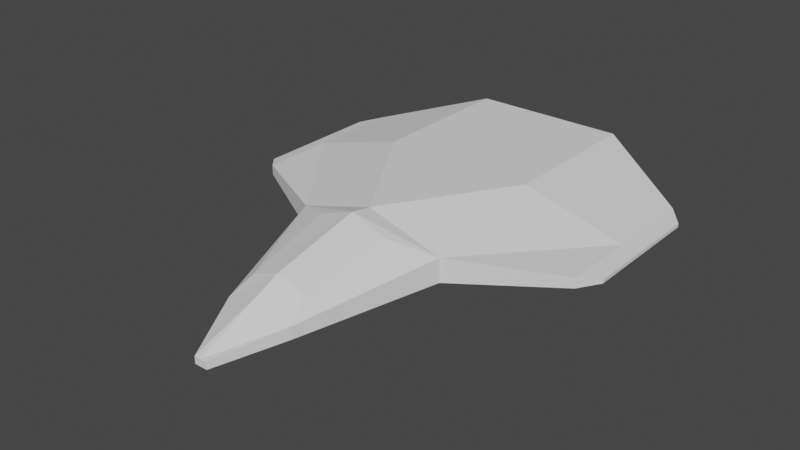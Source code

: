 # Source: ship_3.blend  (saved by Blender 2.93.21; exported with 4.5.12 LTS)
import bpy
from mathutils import Matrix  # noqa: F401  (used for matrix-valued properties, if any)

bpy.ops.wm.read_factory_settings(use_empty=True)
scene = bpy.context.scene
scene.name = 'Scene'

# ---- world
world_world = bpy.data.worlds.new('World'); scene.world = world_world
world_world.use_nodes = True; world_world.node_tree.nodes.clear()
_N = world_world.node_tree.nodes; _L = world_world.node_tree.links
n0 = _N.new('ShaderNodeOutputWorld'); n0.name = 'World Output'; n0.location = (300, 300)
n1 = _N.new('ShaderNodeBackground'); n1.name = 'Background'; n1.location = (10, 300)
n1.inputs[0].default_value = (0.05088, 0.05088, 0.05088, 1.0)
_L.new(n1.outputs[0], n0.inputs[0])
n0.is_active_output = True
world_world.color = (0.05088, 0.05088, 0.05088)
world_world.use_sun_shadow = False
world_world.sun_shadow_jitter_overblur = 0.0

# ---- meshes
me_cube_001 = bpy.data.meshes.new('Cube.001')
me_cube_001.from_pydata([(10.0, 4.572, -5.434), (10.0, 4.572, 3.542), (-10.0, 4.572, -5.434), (-10.0, 4.572, 3.542), (10.0, 24.57, -5.434), (10.0, 24.57, 3.542), (-10.0, 24.57, -5.434), (-10.0, 24.57, 3.542), (-10.0, -11.58, -2.503), (10.0, -11.58, -2.503), (4.709, -14.5, 2.374), (-4.709, -14.5, 2.374), (-4.577, -28.93, -3.446), (4.577, -28.93, -3.446), (3.69, -26.0, 0.006299), (-3.69, -26.0, 0.006299), (-0.8424, -37.09, -4.461), (0.8424, -37.09, -4.461), (0.8424, -37.09, -3.551), (-0.8424, -37.09, -3.551), (22.79, 5.084, -1.546), (22.79, 5.084, -0.2463), (-22.79, 5.084, -0.2463), (-22.79, 5.084, -1.546), (-22.79, 17.1, -1.546), (-22.79, 17.1, -0.2463), (22.79, 17.1, -0.2463), (22.79, 17.1, -1.546), (22.79, -4.624, -1.546), (22.79, -4.624, -0.2463), (-22.79, -4.624, -0.2463), (-22.79, -4.624, -1.546), (24.86, 5.25, -1.171), (24.86, 5.25, -0.703), (-24.86, 5.25, -0.703), (-24.86, 5.25, -1.171), (-24.86, 14.67, -1.171), (-24.86, 14.67, -0.703), (24.86, 14.67, -0.703), (24.86, 14.67, -1.171), (24.86, -2.357, -1.171), (24.86, -2.357, -0.703), (-24.86, -2.357, -0.703), (-24.86, -2.357, -1.171), (4.371e-07, 4.572, -5.434), (4.371e-07, 4.572, 3.542), (-4.371e-07, 24.57, -5.434), (-4.371e-07, 24.57, 3.542), (-1.042, -10.87, -5.009), (1.269e-06, -14.47, 4.057), (1.901e-06, -28.93, -5.64), (1.775e-06, -26.03, 1.413), (2.258e-06, -37.09, -4.461), (2.258e-06, -37.09, -3.551), (1.143e-06, -11.58, 3.542), (-10.0, -11.58, 0.611), (1.901e-06, -28.93, 0.08834), (-4.577, -28.93, -1.882), (10.0, -11.58, 0.611), (4.577, -28.93, -1.882)], [], [(3, 55, 54), (5, 1, 21, 26), (46, 47, 5, 4), (6, 2, 23, 24), (44, 46, 4, 0), (47, 45, 1, 5), (55, 8, 12, 57), (44, 0, 9, 48), (58, 29, 21), (0, 4, 27, 20), (56, 57, 19, 53), (9, 58, 59, 13), (49, 11, 15, 51), (48, 9, 13, 50), (52, 53, 19, 16), (50, 13, 17, 52), (57, 12, 16, 19), (13, 59, 18, 17), (30, 22, 34, 42), (22, 25, 37, 34), (23, 31, 43, 35), (20, 27, 39, 32), (9, 0, 20, 28), (8, 55, 30, 31), (3, 7, 25, 22), (2, 8, 31, 23), (4, 5, 26, 27), (55, 3, 22), (7, 6, 24, 25), (58, 9, 28, 29), (35, 34, 37, 36), (39, 38, 33, 32), (34, 35, 43, 42), (32, 33, 41, 40), (26, 21, 33, 38), (25, 24, 36, 37), (21, 29, 41, 33), (29, 28, 40, 41), (27, 26, 38, 39), (28, 20, 32, 40), (24, 23, 35, 36), (31, 30, 42, 43), (12, 50, 52, 16), (17, 18, 53, 52), (8, 48, 50, 12), (10, 49, 51, 14), (59, 56, 53, 18), (2, 44, 48, 8), (7, 3, 45, 47), (2, 6, 46, 44), (6, 7, 47, 46), (1, 45, 54), (49, 54, 55), (51, 15, 57, 56), (15, 11, 55, 57), (10, 14, 59, 58), (49, 10, 58), (14, 51, 56, 59), (45, 3, 54), (58, 1, 54), (11, 49, 55), (54, 49, 58), (1, 58, 21), (30, 55, 22)])
_uv = me_cube_001.uv_layers.new(name='UVMap')
_uv.uv.foreach_set('vector', [0.875, 0.5, 0.875, 0.5, 0.875, 0.625, 0.625, 0.75, 0.875, 0.75, 0.875, 0.75, 0.625, 0.75, 0.375, 0.625, 0.625, 0.625, 0.625, 0.75, 0.375, 0.75, 0.375, 0.5, 0.125, 0.5, 0.125, 0.5, 0.375, 0.5, 0.125, 0.625, 0.375, 0.625, 0.375, 0.75, 0.125, 0.75, 0.625, 0.625, 0.875, 0.625, 0.875, 0.75, 0.625, 0.75, 0.625, 0.25, 0.375, 0.25, 0.375, 0.25, 0.625, 0.25, 0.125, 0.625, 0.125, 0.75, 0.125, 0.75, 0.125, 0.625, 0.875, 0.75, 0.875, 0.75, 0.875, 0.75, 0.125, 0.75, 0.375, 0.75, 0.375, 0.75, 0.125, 0.75, 0.875, 0.625, 0.875, 0.5, 0.875, 0.5, 0.875, 0.625, 0.375, 1.0, 0.625, 1.0, 0.625, 1.0, 0.375, 1.0, 0.875, 0.6252, 0.875, 0.5399, 0.875, 0.563, 0.875, 0.6249, 0.125, 0.625, 0.125, 0.75, 0.125, 0.75, 0.125, 0.625, 0.375, 0.125, 0.625, 0.125, 0.625, 0.25, 0.375, 0.25, 0.125, 0.625, 0.125, 0.75, 0.125, 0.75, 0.125, 0.625, 0.625, 0.25, 0.375, 0.25, 0.375, 0.25, 0.625, 0.25, 0.375, 1.0, 0.625, 1.0, 0.625, 1.0, 0.375, 1.0, 0.875, 0.5, 0.875, 0.5, 0.875, 0.5, 0.875, 0.5, 0.875, 0.5, 0.625, 0.5, 0.625, 0.5, 0.875, 0.5, 0.125, 0.5, 0.125, 0.5, 0.125, 0.5, 0.125, 0.5, 0.125, 0.75, 0.375, 0.75, 0.375, 0.75, 0.125, 0.75, 0.125, 0.75, 0.125, 0.75, 0.125, 0.75, 0.125, 0.75, 0.375, 0.25, 0.625, 0.25, 0.625, 0.25, 0.375, 0.25, 0.875, 0.5, 0.625, 0.5, 0.625, 0.5, 0.875, 0.5, 0.125, 0.5, 0.125, 0.5, 0.125, 0.5, 0.125, 0.5, 0.375, 0.75, 0.625, 0.75, 0.625, 0.75, 0.375, 0.75, 0.875, 0.5, 0.875, 0.5, 0.875, 0.5, 0.625, 0.5, 0.375, 0.5, 0.375, 0.5, 0.625, 0.5, 0.625, 1.0, 0.375, 1.0, 0.375, 1.0, 0.625, 1.0, 0.375, 0.25, 0.625, 0.25, 0.625, 0.5, 0.375, 0.5, 0.375, 0.75, 0.625, 0.75, 0.625, 1.0, 0.375, 1.0, 0.625, 0.25, 0.375, 0.25, 0.375, 0.25, 0.625, 0.25, 0.375, 1.0, 0.625, 1.0, 0.625, 1.0, 0.375, 1.0, 0.625, 0.75, 0.875, 0.75, 0.875, 0.75, 0.625, 0.75, 0.625, 0.5, 0.375, 0.5, 0.375, 0.5, 0.625, 0.5, 0.875, 0.75, 0.875, 0.75, 0.875, 0.75, 0.875, 0.75, 0.625, 1.0, 0.375, 1.0, 0.375, 1.0, 0.625, 1.0, 0.375, 0.75, 0.625, 0.75, 0.625, 0.75, 0.375, 0.75, 0.125, 0.75, 0.125, 0.75, 0.125, 0.75, 0.125, 0.75, 0.375, 0.5, 0.125, 0.5, 0.125, 0.5, 0.375, 0.5, 0.375, 0.25, 0.625, 0.25, 0.625, 0.25, 0.375, 0.25, 0.125, 0.5, 0.125, 0.625, 0.125, 0.625, 0.125, 0.5, 0.375, 0.0, 0.625, 0.0, 0.625, 0.125, 0.375, 0.125, 0.125, 0.5, 0.125, 0.625, 0.125, 0.625, 0.125, 0.5, 0.875, 0.7101, 0.875, 0.6252, 0.875, 0.6249, 0.875, 0.687, 0.875, 0.75, 0.875, 0.625, 0.875, 0.625, 0.875, 0.75, 0.125, 0.5, 0.125, 0.625, 0.125, 0.625, 0.125, 0.5, 0.625, 0.5, 0.875, 0.5, 0.875, 0.625, 0.625, 0.625, 0.125, 0.5, 0.375, 0.5, 0.375, 0.625, 0.125, 0.625, 0.375, 0.5, 0.625, 0.5, 0.625, 0.625, 0.375, 0.625, 0.875, 0.75, 0.875, 0.625, 0.875, 0.625, 0.875, 0.6252, 0.875, 0.625, 0.875, 0.5, 0.875, 0.6249, 0.875, 0.563, 0.875, 0.5, 0.875, 0.625, 0.875, 0.563, 0.875, 0.5399, 0.875, 0.5, 0.875, 0.5, 0.875, 0.7101, 0.875, 0.687, 0.875, 0.75, 0.875, 0.75, 0.875, 0.6252, 0.875, 0.7101, 0.875, 0.75, 0.875, 0.687, 0.875, 0.6249, 0.875, 0.625, 0.875, 0.75, 0.875, 0.625, 0.875, 0.5, 0.875, 0.625, 0.875, 0.75, 0.875, 0.75, 0.875, 0.625, 0.875, 0.5399, 0.875, 0.6252, 0.875, 0.5, 0.875, 0.625, 0.875, 0.6252, 0.875, 0.75, 0.875, 0.75, 0.875, 0.75, 0.875, 0.75, 0.875, 0.5, 0.875, 0.5, 0.875, 0.5])
_ca = me_cube_001.color_attributes.new('Col', 'BYTE_COLOR', 'CORNER')
_ca.data.foreach_set('color', [0.02315, 1.0, 0.0009106, 1.0, 1.0, 0.03955, 0.05127, 1.0, 0.02122, 1.0, 0.0, 1.0, 0.02122, 1.0, 0.0, 1.0, 0.02122, 1.0, 0.0, 1.0, 1.0, 0.0331, 0.04519, 1.0, 1.0, 0.0331, 0.04519, 1.0, 1.0, 0.03434, 0.04667, 1.0, 0.08228, 0.9131, 0.005605, 1.0, 0.02122, 1.0, 0.0, 1.0, 1.0, 0.0331, 0.04519, 1.0, 1.0, 0.0331, 0.04519, 1.0, 1.0, 0.0331, 0.04519, 1.0, 1.0, 0.0331, 0.04519, 1.0, 1.0, 0.04971, 0.06125, 1.0, 1.0, 0.0331, 0.04519, 1.0, 1.0, 0.03434, 0.04667, 1.0, 1.0, 0.0331, 0.04519, 1.0, 1.0, 0.0331, 0.04519, 1.0, 0.08228, 0.9131, 0.005605, 1.0, 0.02956, 0.9911, 0.002125, 1.0, 0.02122, 1.0, 0.0, 1.0, 0.02122, 1.0, 0.0, 1.0, 1.0, 0.03955, 0.05127, 1.0, 1.0, 0.03434, 0.04519, 1.0, 1.0, 0.0331, 0.04519, 1.0, 1.0, 0.0331, 0.04519, 1.0, 1.0, 0.0331, 0.04519, 1.0, 1.0, 0.0331, 0.04519, 1.0, 1.0, 0.0331, 0.04519, 1.0, 1.0, 0.0331, 0.04519, 1.0, 1.0, 0.0331, 0.04519, 1.0, 1.0, 0.0331, 0.04519, 1.0, 1.0, 0.0331, 0.04519, 1.0, 1.0, 0.0331, 0.04519, 1.0, 1.0, 0.0331, 0.04519, 1.0, 1.0, 0.0331, 0.04519, 1.0, 1.0, 0.0331, 0.04519, 1.0, 1.0, 0.0331, 0.04519, 1.0, 1.0, 0.0331, 0.04519, 1.0, 1.0, 0.0331, 0.04519, 1.0, 1.0, 0.0331, 0.04519, 1.0, 1.0, 0.0331, 0.04519, 1.0, 1.0, 0.0331, 0.04519, 1.0, 1.0, 0.0331, 0.04519, 1.0, 1.0, 0.0331, 0.04519, 1.0, 0.1274, 0.07421, 1.0, 1.0, 0.06848, 0.01298, 1.0, 1.0, 0.09759, 0.04231, 1.0, 1.0, 0.06663, 0.01229, 1.0, 1.0, 1.0, 0.0331, 0.04519, 1.0, 1.0, 0.0331, 0.04519, 1.0, 1.0, 0.0331, 0.04519, 1.0, 1.0, 0.04374, 0.05613, 1.0, 1.0, 0.0331, 0.04519, 1.0, 1.0, 0.0331, 0.04519, 1.0, 1.0, 0.0331, 0.04519, 1.0, 1.0, 0.0331, 0.04519, 1.0, 1.0, 0.04374, 0.05613, 1.0, 1.0, 0.0331, 0.04519, 1.0, 1.0, 0.0331, 0.04519, 1.0, 1.0, 0.0331, 0.04519, 1.0, 1.0, 0.0331, 0.04519, 1.0, 1.0, 0.0331, 0.04519, 1.0, 1.0, 0.0331, 0.04519, 1.0, 1.0, 0.0331, 0.04519, 1.0, 1.0, 0.0331, 0.04519, 1.0, 1.0, 0.0331, 0.04519, 1.0, 1.0, 0.0331, 0.04519, 1.0, 1.0, 0.0331, 0.04519, 1.0, 1.0, 0.0331, 0.04519, 1.0, 1.0, 0.03434, 0.04519, 1.0, 1.0, 0.0331, 0.04519, 1.0, 1.0, 0.0331, 0.04519, 1.0, 1.0, 0.03434, 0.04519, 1.0, 1.0, 0.0331, 0.04519, 1.0, 1.0, 0.0331, 0.04519, 1.0, 1.0, 0.0331, 0.04519, 1.0, 1.0, 0.0331, 0.04519, 1.0, 1.0, 0.0331, 0.04519, 1.0, 1.0, 0.0331, 0.04519, 1.0, 1.0, 0.06663, 0.07819, 1.0, 1.0, 0.0331, 0.04519, 1.0, 1.0, 0.0331, 0.04519, 1.0, 1.0, 0.05127, 0.06301, 1.0, 1.0, 0.0356, 0.04667, 1.0, 1.0, 0.0331, 0.04519, 1.0, 1.0, 0.0331, 0.04519, 1.0, 1.0, 0.0331, 0.04519, 1.0, 1.0, 0.0331, 0.04519, 1.0, 1.0, 0.03434, 0.04519, 1.0, 1.0, 0.03955, 0.05127, 1.0, 1.0, 0.0331, 0.04519, 1.0, 1.0, 0.0331, 0.04519, 1.0, 0.02315, 1.0, 0.0009106, 1.0, 0.02122, 1.0, 0.0, 1.0, 1.0, 0.0331, 0.04519, 1.0, 1.0, 0.03434, 0.04519, 1.0, 1.0, 0.0331, 0.04519, 1.0, 1.0, 0.03434, 0.04519, 1.0, 1.0, 0.0331, 0.04519, 1.0, 1.0, 0.0331, 0.04519, 1.0, 1.0, 0.0331, 0.04519, 1.0, 0.02122, 1.0, 0.0, 1.0, 1.0, 0.0331, 0.04519, 1.0, 1.0, 0.0331, 0.04519, 1.0, 1.0, 0.03955, 0.05127, 1.0, 0.02315, 1.0, 0.0009106, 1.0, 1.0, 0.03434, 0.04519, 1.0, 0.02122, 1.0, 0.0, 1.0, 1.0, 0.0331, 0.04519, 1.0, 1.0, 0.04971, 0.06125, 1.0, 1.0, 0.0331, 0.04519, 1.0, 1.0, 0.0331, 0.04519, 1.0, 1.0, 0.0331, 0.04519, 1.0, 1.0, 0.0331, 0.04519, 1.0, 1.0, 0.0331, 0.04519, 1.0, 1.0, 0.06663, 0.07819, 1.0, 1.0, 0.0331, 0.04519, 1.0, 1.0, 0.0331, 0.04519, 1.0, 1.0, 0.03434, 0.04667, 1.0, 1.0, 0.05127, 0.06301, 1.0, 1.0, 0.04092, 0.05286, 1.0, 1.0, 0.0331, 0.04519, 1.0, 1.0, 0.0356, 0.04667, 1.0, 1.0, 0.0331, 0.04519, 1.0, 1.0, 0.06663, 0.07819, 1.0, 1.0, 0.0331, 0.04519, 1.0, 1.0, 0.0331, 0.04519, 1.0, 1.0, 0.0356, 0.04667, 1.0, 1.0, 0.0331, 0.04519, 1.0, 1.0, 0.03434, 0.04667, 1.0, 1.0, 0.03434, 0.04667, 1.0, 1.0, 0.0331, 0.04519, 1.0, 1.0, 0.0331, 0.04519, 1.0, 1.0, 0.0331, 0.04519, 1.0, 1.0, 0.04092, 0.05286, 1.0, 1.0, 0.0331, 0.04519, 1.0, 1.0, 0.04971, 0.06125, 1.0, 1.0, 0.03434, 0.04667, 1.0, 1.0, 0.0331, 0.04519, 1.0, 1.0, 0.0331, 0.04519, 1.0, 1.0, 0.0331, 0.04519, 1.0, 1.0, 0.03434, 0.04667, 1.0, 1.0, 0.0331, 0.04519, 1.0, 1.0, 0.0331, 0.04519, 1.0, 1.0, 0.0331, 0.04519, 1.0, 1.0, 0.03434, 0.04667, 1.0, 1.0, 0.03434, 0.04667, 1.0, 1.0, 0.0331, 0.04519, 1.0, 1.0, 0.0331, 0.04519, 1.0, 1.0, 0.04092, 0.05286, 1.0, 1.0, 0.05127, 0.06301, 1.0, 1.0, 0.0331, 0.04519, 1.0, 1.0, 0.0331, 0.04519, 1.0, 1.0, 0.0356, 0.04667, 1.0, 1.0, 0.03434, 0.04667, 1.0, 1.0, 0.04971, 0.06125, 1.0, 1.0, 0.0331, 0.04519, 1.0, 1.0, 0.06663, 0.07819, 1.0, 1.0, 0.03434, 0.04667, 1.0, 1.0, 0.0331, 0.04519, 1.0, 1.0, 0.0331, 0.04519, 1.0, 1.0, 0.0331, 0.04519, 1.0, 1.0, 0.0331, 0.04519, 1.0, 1.0, 0.0331, 0.04519, 1.0, 1.0, 0.04374, 0.05613, 1.0, 1.0, 0.0331, 0.04519, 1.0, 1.0, 0.0331, 0.04519, 1.0, 1.0, 0.0331, 0.04519, 1.0, 1.0, 0.0331, 0.04519, 1.0, 1.0, 0.0331, 0.04519, 1.0, 1.0, 0.0331, 0.04519, 1.0, 1.0, 0.03434, 0.04519, 1.0, 1.0, 0.0331, 0.04519, 1.0, 1.0, 0.04374, 0.05613, 1.0, 1.0, 0.0331, 0.04519, 1.0, 0.08228, 0.02732, 1.0, 1.0, 0.1274, 0.07421, 1.0, 1.0, 0.06663, 0.01229, 1.0, 1.0, 0.07036, 0.01521, 1.0, 1.0, 1.0, 0.0331, 0.04519, 1.0, 1.0, 0.0331, 0.04519, 1.0, 1.0, 0.0331, 0.04519, 1.0, 1.0, 0.0331, 0.04519, 1.0, 1.0, 0.0331, 0.04519, 1.0, 1.0, 0.0331, 0.04519, 1.0, 1.0, 0.0331, 0.04519, 1.0, 1.0, 0.03434, 0.04519, 1.0, 0.02122, 1.0, 0.0, 1.0, 0.02315, 1.0, 0.0009106, 1.0, 0.02956, 0.9911, 0.002125, 1.0, 0.08228, 0.9131, 0.005605, 1.0, 1.0, 0.0331, 0.04519, 1.0, 1.0, 0.0331, 0.04519, 1.0, 1.0, 0.03434, 0.04667, 1.0, 1.0, 0.0331, 0.04519, 1.0, 1.0, 0.0331, 0.04519, 1.0, 0.02122, 1.0, 0.0, 1.0, 0.08228, 0.9131, 0.005605, 1.0, 1.0, 0.03434, 0.04667, 1.0, 0.02122, 1.0, 0.0, 1.0, 0.02956, 0.9911, 0.002125, 1.0, 0.02122, 1.0, 0.0, 1.0, 0.1274, 0.07421, 1.0, 1.0, 0.02122, 1.0, 0.0, 1.0, 1.0, 0.03955, 0.05127, 1.0, 0.06663, 0.01229, 1.0, 1.0, 0.09759, 0.04231, 1.0, 1.0, 1.0, 0.0331, 0.04519, 1.0, 1.0, 0.0331, 0.04519, 1.0, 0.09759, 0.04231, 1.0, 1.0, 0.06848, 0.01298, 1.0, 1.0, 1.0, 0.03955, 0.05127, 1.0, 1.0, 0.0331, 0.04519, 1.0, 0.08228, 0.02732, 1.0, 1.0, 0.07036, 0.01521, 1.0, 1.0, 1.0, 0.0331, 0.04519, 1.0, 1.0, 0.0331, 0.04519, 1.0, 0.1274, 0.07421, 1.0, 1.0, 0.08228, 0.02732, 1.0, 1.0, 1.0, 0.0331, 0.04519, 1.0, 0.07036, 0.01521, 1.0, 1.0, 0.06663, 0.01229, 1.0, 1.0, 1.0, 0.0331, 0.04519, 1.0, 1.0, 0.0331, 0.04519, 1.0, 0.02956, 0.9911, 0.002125, 1.0, 0.02315, 1.0, 0.0009106, 1.0, 0.02122, 1.0, 0.0, 1.0, 1.0, 0.0331, 0.04519, 1.0, 0.02122, 1.0, 0.0, 1.0, 0.02122, 1.0, 0.0, 1.0, 0.06848, 0.01298, 1.0, 1.0, 0.1274, 0.07421, 1.0, 1.0, 1.0, 0.03955, 0.05127, 1.0, 0.02122, 1.0, 0.0, 1.0, 0.1274, 0.07421, 1.0, 1.0, 1.0, 0.0331, 0.04519, 1.0, 0.02122, 1.0, 0.0, 1.0, 1.0, 0.0331, 0.04519, 1.0, 1.0, 0.0331, 0.04519, 1.0, 1.0, 0.0331, 0.04519, 1.0, 1.0, 0.03955, 0.05127, 1.0, 1.0, 0.03434, 0.04519, 1.0])
me_cube_001.use_remesh_fix_poles = True
me_cube_001.use_remesh_preserve_attributes = False
me_cube_001.use_mirror_vertex_groups = False
me_cube_001.update()

# ---- objects
ob_body = bpy.data.objects.new('body', me_cube_001)

# ---- transforms, parenting, visibility, modifiers, constraints
ob_body.location = (0.0, 0.0, 0.0)
ob_body.lineart.crease_threshold = 0.0

# ---- collection membership
scene.collection.objects.link(ob_body)

# ---- scene / render settings (as saved in the file)
scene.frame_start = 1; scene.frame_end = 250; scene.frame_set(115)
scene.render.engine = 'BLENDER_EEVEE_NEXT'
scene.cycles.samples = 128
scene.cycles.sampling_pattern = 'TABULATED_SOBOL'
scene.cycles.use_adaptive_sampling = False
scene.cycles.use_light_tree = False
scene.view_settings.view_transform = 'Filmic'
bpy.context.view_layer.update()

# ---- added for rendering (the .blend has no active camera and no usable light): camera, sun
cam_auto = bpy.data.cameras.new('AutoCamera')
cam_auto.lens = 50.0
cam_auto.sensor_width = 36.0
cam_auto.clip_end = 1295.89
ob_auto_camera = bpy.data.objects.new('AutoCamera', cam_auto)
scene.collection.objects.link(ob_auto_camera)
ob_auto_camera.location = (73.8403, -94.8694, 58.2807)
ob_auto_camera.rotation_euler = (1.09748, -7.21219e-08, 0.694738)
scene.camera = ob_auto_camera
light_auto_sun = bpy.data.lights.new('AutoSun', 'SUN')
light_auto_sun.energy = 3.0
light_auto_sun.angle = 0.0523599
ob_auto_sun = bpy.data.objects.new('AutoSun', light_auto_sun)
scene.collection.objects.link(ob_auto_sun)
ob_auto_sun.rotation_euler = (0.872665, 0.174533, 0.523599)
bpy.context.view_layer.update()
